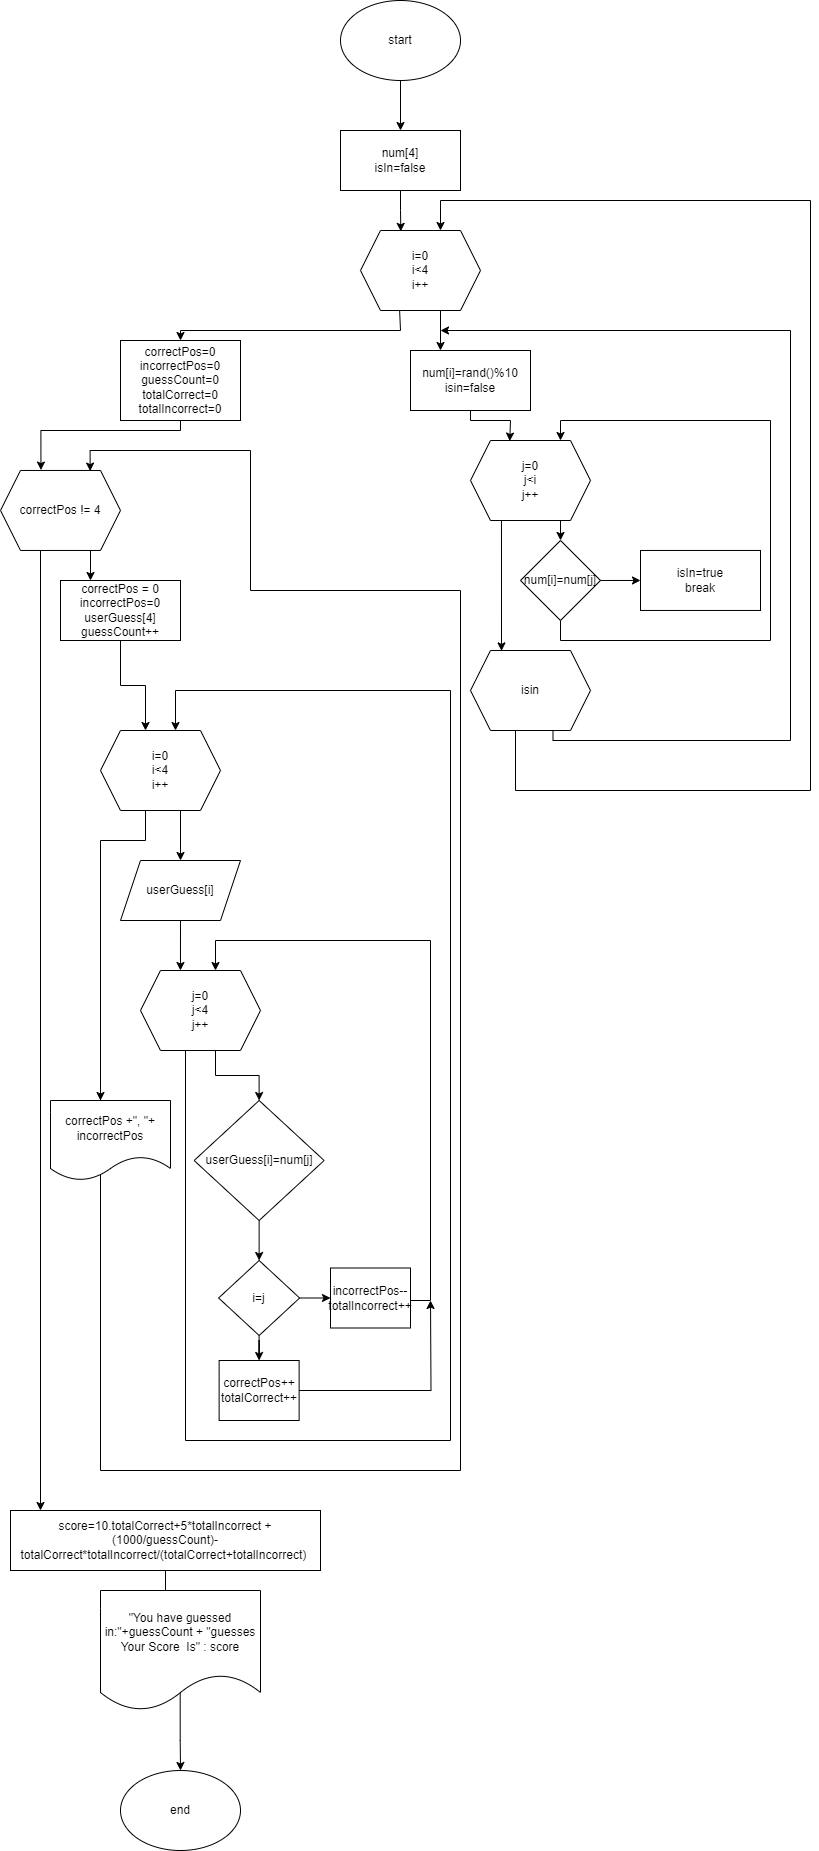

The diagram above was exported from draw.io. Its source (the exported page's mxGraphModel, read from the mxfile embedded in the PNG):
<mxGraphModel dx="2123" dy="1140" grid="1" gridSize="10" guides="1" tooltips="1" connect="1" arrows="1" fold="1" page="1" pageScale="1" pageWidth="827" pageHeight="1169" math="0" shadow="0">
  <root>
    <mxCell id="0" />
    <mxCell id="1" parent="0" />
    <mxCell id="9Mf3rItN8CbLm5MB3Xcf-2" style="edgeStyle=orthogonalEdgeStyle;rounded=0;orthogonalLoop=1;jettySize=auto;html=1;entryX=0.5;entryY=0;entryDx=0;entryDy=0;" parent="1" source="9Mf3rItN8CbLm5MB3Xcf-1" target="9Mf3rItN8CbLm5MB3Xcf-3" edge="1">
      <mxGeometry relative="1" as="geometry">
        <mxPoint x="414" y="160" as="targetPoint" />
        <Array as="points" />
      </mxGeometry>
    </mxCell>
    <mxCell id="9Mf3rItN8CbLm5MB3Xcf-1" value="start" style="ellipse;whiteSpace=wrap;html=1;" parent="1" vertex="1">
      <mxGeometry x="340" y="30" width="120" height="80" as="geometry" />
    </mxCell>
    <mxCell id="9Mf3rItN8CbLm5MB3Xcf-4" style="edgeStyle=orthogonalEdgeStyle;rounded=0;orthogonalLoop=1;jettySize=auto;html=1;entryX=0.336;entryY=0.011;entryDx=0;entryDy=0;entryPerimeter=0;" parent="1" source="9Mf3rItN8CbLm5MB3Xcf-3" target="9Mf3rItN8CbLm5MB3Xcf-6" edge="1">
      <mxGeometry relative="1" as="geometry">
        <mxPoint x="414" y="260" as="targetPoint" />
        <Array as="points" />
      </mxGeometry>
    </mxCell>
    <mxCell id="9Mf3rItN8CbLm5MB3Xcf-3" value="num[4]&lt;br&gt;isIn=false" style="rounded=0;whiteSpace=wrap;html=1;" parent="1" vertex="1">
      <mxGeometry x="340" y="160" width="120" height="60" as="geometry" />
    </mxCell>
    <mxCell id="9Mf3rItN8CbLm5MB3Xcf-6" value="i=0&lt;br&gt;i&amp;lt;4&lt;br&gt;i++" style="shape=hexagon;perimeter=hexagonPerimeter2;whiteSpace=wrap;html=1;fixedSize=1;" parent="1" vertex="1">
      <mxGeometry x="360" y="260" width="120" height="80" as="geometry" />
    </mxCell>
    <mxCell id="9Mf3rItN8CbLm5MB3Xcf-8" value="" style="endArrow=classic;html=1;rounded=0;exitX=0.326;exitY=1.001;exitDx=0;exitDy=0;exitPerimeter=0;entryX=0.5;entryY=0;entryDx=0;entryDy=0;" parent="1" source="9Mf3rItN8CbLm5MB3Xcf-6" target="9Mf3rItN8CbLm5MB3Xcf-27" edge="1">
      <mxGeometry width="50" height="50" relative="1" as="geometry">
        <mxPoint x="390" y="410" as="sourcePoint" />
        <mxPoint x="400" y="390" as="targetPoint" />
        <Array as="points">
          <mxPoint x="400" y="360" />
          <mxPoint x="180" y="360" />
        </Array>
      </mxGeometry>
    </mxCell>
    <mxCell id="9Mf3rItN8CbLm5MB3Xcf-13" value="num[i]=rand()%10&lt;br&gt;isin=false" style="rounded=0;whiteSpace=wrap;html=1;" parent="1" vertex="1">
      <mxGeometry x="410" y="380" width="120" height="60" as="geometry" />
    </mxCell>
    <mxCell id="9Mf3rItN8CbLm5MB3Xcf-14" value="" style="endArrow=classic;html=1;rounded=0;exitX=0.5;exitY=1;exitDx=0;exitDy=0;entryX=0.327;entryY=0.007;entryDx=0;entryDy=0;entryPerimeter=0;" parent="1" source="9Mf3rItN8CbLm5MB3Xcf-13" edge="1" target="9Mf3rItN8CbLm5MB3Xcf-51">
      <mxGeometry width="50" height="50" relative="1" as="geometry">
        <mxPoint x="590" y="410" as="sourcePoint" />
        <mxPoint x="440" y="470" as="targetPoint" />
        <Array as="points">
          <mxPoint x="470" y="450" />
          <mxPoint x="510" y="450" />
        </Array>
      </mxGeometry>
    </mxCell>
    <mxCell id="Qbd2qziu7w1h3b_t1Yii-48" style="edgeStyle=orthogonalEdgeStyle;rounded=0;orthogonalLoop=1;jettySize=auto;html=1;entryX=0.375;entryY=0;entryDx=0;entryDy=0;" edge="1" parent="1" source="9Mf3rItN8CbLm5MB3Xcf-20" target="9Mf3rItN8CbLm5MB3Xcf-32">
      <mxGeometry relative="1" as="geometry" />
    </mxCell>
    <mxCell id="9Mf3rItN8CbLm5MB3Xcf-20" value="correctPos = 0&lt;br&gt;incorrectPos=0&lt;br&gt;userGuess[4]&lt;br&gt;guessCount++" style="rounded=0;whiteSpace=wrap;html=1;" parent="1" vertex="1">
      <mxGeometry x="60" y="610" width="120" height="60" as="geometry" />
    </mxCell>
    <mxCell id="Qbd2qziu7w1h3b_t1Yii-6" style="edgeStyle=orthogonalEdgeStyle;rounded=0;orthogonalLoop=1;jettySize=auto;html=1;exitX=0.625;exitY=1;exitDx=0;exitDy=0;entryX=0.25;entryY=0;entryDx=0;entryDy=0;" edge="1" parent="1" source="9Mf3rItN8CbLm5MB3Xcf-21" target="9Mf3rItN8CbLm5MB3Xcf-20">
      <mxGeometry relative="1" as="geometry" />
    </mxCell>
    <mxCell id="Qbd2qziu7w1h3b_t1Yii-56" style="edgeStyle=orthogonalEdgeStyle;rounded=0;orthogonalLoop=1;jettySize=auto;html=1;exitX=0.375;exitY=1;exitDx=0;exitDy=0;" edge="1" parent="1" source="9Mf3rItN8CbLm5MB3Xcf-21">
      <mxGeometry relative="1" as="geometry">
        <mxPoint x="40" y="1540" as="targetPoint" />
        <Array as="points">
          <mxPoint x="40" y="580" />
        </Array>
      </mxGeometry>
    </mxCell>
    <mxCell id="9Mf3rItN8CbLm5MB3Xcf-21" value="correctPos != 4" style="shape=hexagon;perimeter=hexagonPerimeter2;whiteSpace=wrap;html=1;fixedSize=1;" parent="1" vertex="1">
      <mxGeometry y="499.97" width="120" height="80" as="geometry" />
    </mxCell>
    <mxCell id="9Mf3rItN8CbLm5MB3Xcf-27" value="correctPos=0&lt;br style=&quot;border-color: var(--border-color);&quot;&gt;incorrectPos=0&lt;br&gt;guessCount=0&lt;br&gt;totalCorrect=0&lt;br&gt;totalIncorrect=0" style="rounded=0;whiteSpace=wrap;html=1;" parent="1" vertex="1">
      <mxGeometry x="120" y="370" width="120" height="80" as="geometry" />
    </mxCell>
    <mxCell id="9Mf3rItN8CbLm5MB3Xcf-29" style="edgeStyle=orthogonalEdgeStyle;rounded=0;orthogonalLoop=1;jettySize=auto;html=1;entryX=0.337;entryY=-0.005;entryDx=0;entryDy=0;entryPerimeter=0;" parent="1" source="9Mf3rItN8CbLm5MB3Xcf-27" target="9Mf3rItN8CbLm5MB3Xcf-21" edge="1">
      <mxGeometry relative="1" as="geometry">
        <Array as="points">
          <mxPoint x="180" y="460" />
          <mxPoint x="40" y="460" />
        </Array>
      </mxGeometry>
    </mxCell>
    <mxCell id="Qbd2qziu7w1h3b_t1Yii-49" style="edgeStyle=orthogonalEdgeStyle;rounded=0;orthogonalLoop=1;jettySize=auto;html=1;exitX=0.625;exitY=1;exitDx=0;exitDy=0;entryX=0.5;entryY=0;entryDx=0;entryDy=0;" edge="1" parent="1" source="9Mf3rItN8CbLm5MB3Xcf-32" target="9Mf3rItN8CbLm5MB3Xcf-43">
      <mxGeometry relative="1" as="geometry">
        <Array as="points">
          <mxPoint x="180" y="840" />
        </Array>
      </mxGeometry>
    </mxCell>
    <mxCell id="Qbd2qziu7w1h3b_t1Yii-52" style="edgeStyle=orthogonalEdgeStyle;rounded=0;orthogonalLoop=1;jettySize=auto;html=1;exitX=0.375;exitY=1;exitDx=0;exitDy=0;entryX=0.747;entryY=0.008;entryDx=0;entryDy=0;entryPerimeter=0;" edge="1" parent="1" source="9Mf3rItN8CbLm5MB3Xcf-32" target="9Mf3rItN8CbLm5MB3Xcf-21">
      <mxGeometry relative="1" as="geometry">
        <mxPoint x="90" y="480" as="targetPoint" />
        <Array as="points">
          <mxPoint x="145" y="870" />
          <mxPoint x="100" y="870" />
          <mxPoint x="100" y="1500" />
          <mxPoint x="460" y="1500" />
          <mxPoint x="460" y="620" />
          <mxPoint x="250" y="620" />
          <mxPoint x="250" y="480" />
          <mxPoint x="90" y="480" />
        </Array>
      </mxGeometry>
    </mxCell>
    <mxCell id="9Mf3rItN8CbLm5MB3Xcf-32" value="i=0&lt;br&gt;i&amp;lt;4&lt;br&gt;i++" style="shape=hexagon;perimeter=hexagonPerimeter2;whiteSpace=wrap;html=1;fixedSize=1;" parent="1" vertex="1">
      <mxGeometry x="100" y="760" width="120" height="80" as="geometry" />
    </mxCell>
    <mxCell id="9Mf3rItN8CbLm5MB3Xcf-43" value="userGuess[i]" style="shape=parallelogram;perimeter=parallelogramPerimeter;whiteSpace=wrap;html=1;fixedSize=1;" parent="1" vertex="1">
      <mxGeometry x="120" y="890" width="120" height="60" as="geometry" />
    </mxCell>
    <mxCell id="9Mf3rItN8CbLm5MB3Xcf-57" style="edgeStyle=orthogonalEdgeStyle;rounded=0;orthogonalLoop=1;jettySize=auto;html=1;entryX=0.5;entryY=0;entryDx=0;entryDy=0;exitX=0.625;exitY=1;exitDx=0;exitDy=0;" parent="1" source="9Mf3rItN8CbLm5MB3Xcf-51" target="9Mf3rItN8CbLm5MB3Xcf-84" edge="1">
      <mxGeometry relative="1" as="geometry">
        <mxPoint x="490" y="569.97" as="targetPoint" />
      </mxGeometry>
    </mxCell>
    <mxCell id="9Mf3rItN8CbLm5MB3Xcf-88" style="edgeStyle=orthogonalEdgeStyle;rounded=0;orthogonalLoop=1;jettySize=auto;html=1;exitX=0.258;exitY=0.995;exitDx=0;exitDy=0;exitPerimeter=0;" parent="1" edge="1">
      <mxGeometry relative="1" as="geometry">
        <mxPoint x="501" y="680.4" as="targetPoint" />
        <mxPoint x="500.96000000000004" y="500" as="sourcePoint" />
        <Array as="points">
          <mxPoint x="501" y="672.4" />
        </Array>
      </mxGeometry>
    </mxCell>
    <mxCell id="9Mf3rItN8CbLm5MB3Xcf-51" value="j=0&lt;br&gt;j&amp;lt;i&lt;br&gt;j++" style="shape=hexagon;perimeter=hexagonPerimeter2;whiteSpace=wrap;html=1;fixedSize=1;" parent="1" vertex="1">
      <mxGeometry x="470" y="470" width="120" height="80" as="geometry" />
    </mxCell>
    <mxCell id="9Mf3rItN8CbLm5MB3Xcf-59" style="edgeStyle=orthogonalEdgeStyle;rounded=0;orthogonalLoop=1;jettySize=auto;html=1;entryX=0.75;entryY=0;entryDx=0;entryDy=0;entryPerimeter=0;" parent="1" target="9Mf3rItN8CbLm5MB3Xcf-51" edge="1">
      <mxGeometry relative="1" as="geometry">
        <mxPoint x="560" y="450" as="targetPoint" />
        <Array as="points">
          <mxPoint x="560" y="670" />
          <mxPoint x="770" y="670" />
          <mxPoint x="770" y="450" />
          <mxPoint x="560" y="450" />
        </Array>
        <mxPoint x="560.0344827586205" y="649.9355172413793" as="sourcePoint" />
      </mxGeometry>
    </mxCell>
    <mxCell id="9Mf3rItN8CbLm5MB3Xcf-80" value="" style="endArrow=classic;html=1;rounded=0;entryX=0.25;entryY=0;entryDx=0;entryDy=0;" parent="1" target="9Mf3rItN8CbLm5MB3Xcf-13" edge="1">
      <mxGeometry width="50" height="50" relative="1" as="geometry">
        <mxPoint x="440" y="340" as="sourcePoint" />
        <mxPoint x="490" y="290" as="targetPoint" />
      </mxGeometry>
    </mxCell>
    <mxCell id="Qbd2qziu7w1h3b_t1Yii-1" style="edgeStyle=orthogonalEdgeStyle;rounded=0;orthogonalLoop=1;jettySize=auto;html=1;exitX=0.625;exitY=1;exitDx=0;exitDy=0;" edge="1" parent="1">
      <mxGeometry relative="1" as="geometry">
        <mxPoint x="440" y="360" as="targetPoint" />
        <mxPoint x="552.5000000000002" y="749.98" as="sourcePoint" />
        <Array as="points">
          <mxPoint x="553" y="770" />
          <mxPoint x="790" y="770" />
          <mxPoint x="790" y="360" />
        </Array>
      </mxGeometry>
    </mxCell>
    <mxCell id="Qbd2qziu7w1h3b_t1Yii-2" style="edgeStyle=orthogonalEdgeStyle;rounded=0;orthogonalLoop=1;jettySize=auto;html=1;exitX=0.375;exitY=1;exitDx=0;exitDy=0;" edge="1" parent="1" source="9Mf3rItN8CbLm5MB3Xcf-81">
      <mxGeometry relative="1" as="geometry">
        <mxPoint x="440" y="260" as="targetPoint" />
        <Array as="points">
          <mxPoint x="515" y="820" />
          <mxPoint x="810" y="820" />
          <mxPoint x="810" y="230" />
          <mxPoint x="440" y="230" />
          <mxPoint x="440" y="260" />
        </Array>
      </mxGeometry>
    </mxCell>
    <mxCell id="9Mf3rItN8CbLm5MB3Xcf-81" value="isin" style="shape=hexagon;perimeter=hexagonPerimeter2;whiteSpace=wrap;html=1;fixedSize=1;" parent="1" vertex="1">
      <mxGeometry x="470" y="680" width="120" height="80" as="geometry" />
    </mxCell>
    <mxCell id="9Mf3rItN8CbLm5MB3Xcf-86" value="" style="edgeStyle=orthogonalEdgeStyle;rounded=0;orthogonalLoop=1;jettySize=auto;html=1;" parent="1" source="9Mf3rItN8CbLm5MB3Xcf-84" target="9Mf3rItN8CbLm5MB3Xcf-85" edge="1">
      <mxGeometry relative="1" as="geometry" />
    </mxCell>
    <mxCell id="9Mf3rItN8CbLm5MB3Xcf-84" value="num[i]=num[j]" style="rhombus;whiteSpace=wrap;html=1;" parent="1" vertex="1">
      <mxGeometry x="520" y="569.97" width="80" height="80" as="geometry" />
    </mxCell>
    <mxCell id="9Mf3rItN8CbLm5MB3Xcf-85" value="isIn=true&lt;br&gt;break" style="whiteSpace=wrap;html=1;" parent="1" vertex="1">
      <mxGeometry x="640" y="579.97" width="120" height="60" as="geometry" />
    </mxCell>
    <mxCell id="Qbd2qziu7w1h3b_t1Yii-32" style="edgeStyle=orthogonalEdgeStyle;rounded=0;orthogonalLoop=1;jettySize=auto;html=1;exitX=1;exitY=0.5;exitDx=0;exitDy=0;entryX=0.625;entryY=0;entryDx=0;entryDy=0;" edge="1" parent="1" source="Qbd2qziu7w1h3b_t1Yii-27" target="Qbd2qziu7w1h3b_t1Yii-9">
      <mxGeometry relative="1" as="geometry">
        <mxPoint x="130" y="730" as="targetPoint" />
        <Array as="points">
          <mxPoint x="410" y="1330" />
          <mxPoint x="430" y="1330" />
          <mxPoint x="430" y="970" />
          <mxPoint x="215" y="970" />
        </Array>
      </mxGeometry>
    </mxCell>
    <mxCell id="Qbd2qziu7w1h3b_t1Yii-36" style="edgeStyle=orthogonalEdgeStyle;rounded=0;orthogonalLoop=1;jettySize=auto;html=1;exitX=0.625;exitY=1;exitDx=0;exitDy=0;entryX=0.5;entryY=0;entryDx=0;entryDy=0;" edge="1" parent="1" source="Qbd2qziu7w1h3b_t1Yii-9" target="Qbd2qziu7w1h3b_t1Yii-18">
      <mxGeometry relative="1" as="geometry" />
    </mxCell>
    <mxCell id="Qbd2qziu7w1h3b_t1Yii-38" style="edgeStyle=orthogonalEdgeStyle;rounded=0;orthogonalLoop=1;jettySize=auto;html=1;exitX=0.375;exitY=1;exitDx=0;exitDy=0;entryX=0.625;entryY=0;entryDx=0;entryDy=0;" edge="1" parent="1" source="Qbd2qziu7w1h3b_t1Yii-9" target="9Mf3rItN8CbLm5MB3Xcf-32">
      <mxGeometry relative="1" as="geometry">
        <mxPoint x="180" y="720" as="targetPoint" />
        <Array as="points">
          <mxPoint x="185" y="1470" />
          <mxPoint x="450" y="1470" />
          <mxPoint x="450" y="720" />
          <mxPoint x="175" y="720" />
        </Array>
      </mxGeometry>
    </mxCell>
    <mxCell id="Qbd2qziu7w1h3b_t1Yii-9" value="j=0&lt;br&gt;j&amp;lt;4&lt;br&gt;j++" style="shape=hexagon;perimeter=hexagonPerimeter2;whiteSpace=wrap;html=1;fixedSize=1;" vertex="1" parent="1">
      <mxGeometry x="140.00000000000023" y="1000" width="120" height="80" as="geometry" />
    </mxCell>
    <mxCell id="Qbd2qziu7w1h3b_t1Yii-16" style="edgeStyle=orthogonalEdgeStyle;rounded=0;orthogonalLoop=1;jettySize=auto;html=1;exitX=0.5;exitY=1;exitDx=0;exitDy=0;entryX=0.333;entryY=0;entryDx=0;entryDy=0;entryPerimeter=0;" edge="1" parent="1" source="9Mf3rItN8CbLm5MB3Xcf-43" target="Qbd2qziu7w1h3b_t1Yii-9">
      <mxGeometry relative="1" as="geometry" />
    </mxCell>
    <mxCell id="Qbd2qziu7w1h3b_t1Yii-24" value="" style="edgeStyle=orthogonalEdgeStyle;rounded=0;orthogonalLoop=1;jettySize=auto;html=1;" edge="1" parent="1" source="Qbd2qziu7w1h3b_t1Yii-18" target="Qbd2qziu7w1h3b_t1Yii-23">
      <mxGeometry relative="1" as="geometry" />
    </mxCell>
    <mxCell id="Qbd2qziu7w1h3b_t1Yii-18" value="userGuess[i]=num[j]" style="rhombus;whiteSpace=wrap;html=1;" vertex="1" parent="1">
      <mxGeometry x="193.63" y="1130" width="130" height="120" as="geometry" />
    </mxCell>
    <mxCell id="Qbd2qziu7w1h3b_t1Yii-26" value="" style="edgeStyle=orthogonalEdgeStyle;rounded=0;orthogonalLoop=1;jettySize=auto;html=1;" edge="1" parent="1" source="Qbd2qziu7w1h3b_t1Yii-23" target="Qbd2qziu7w1h3b_t1Yii-25">
      <mxGeometry relative="1" as="geometry" />
    </mxCell>
    <mxCell id="Qbd2qziu7w1h3b_t1Yii-44" style="edgeStyle=orthogonalEdgeStyle;rounded=0;orthogonalLoop=1;jettySize=auto;html=1;exitX=1;exitY=0.5;exitDx=0;exitDy=0;entryX=0;entryY=0.5;entryDx=0;entryDy=0;" edge="1" parent="1" source="Qbd2qziu7w1h3b_t1Yii-23" target="Qbd2qziu7w1h3b_t1Yii-27">
      <mxGeometry relative="1" as="geometry" />
    </mxCell>
    <mxCell id="Qbd2qziu7w1h3b_t1Yii-23" value="i=j" style="rhombus;whiteSpace=wrap;html=1;" vertex="1" parent="1">
      <mxGeometry x="218.13" y="1290" width="81" height="75" as="geometry" />
    </mxCell>
    <mxCell id="Qbd2qziu7w1h3b_t1Yii-45" style="edgeStyle=orthogonalEdgeStyle;rounded=0;orthogonalLoop=1;jettySize=auto;html=1;" edge="1" parent="1" source="Qbd2qziu7w1h3b_t1Yii-25">
      <mxGeometry relative="1" as="geometry">
        <mxPoint x="430" y="1330" as="targetPoint" />
      </mxGeometry>
    </mxCell>
    <mxCell id="Qbd2qziu7w1h3b_t1Yii-25" value="correctPos++&lt;br&gt;totalCorrect++" style="whiteSpace=wrap;html=1;" vertex="1" parent="1">
      <mxGeometry x="218.63" y="1390" width="80" height="60" as="geometry" />
    </mxCell>
    <mxCell id="Qbd2qziu7w1h3b_t1Yii-27" value="incorrectPos--&lt;br&gt;totalIncorrect++" style="whiteSpace=wrap;html=1;" vertex="1" parent="1">
      <mxGeometry x="330" y="1297.5" width="80" height="60" as="geometry" />
    </mxCell>
    <mxCell id="Qbd2qziu7w1h3b_t1Yii-54" value="correctPos +&quot;, &quot;+&lt;br&gt;incorrectPos" style="shape=document;whiteSpace=wrap;html=1;boundedLbl=1;" vertex="1" parent="1">
      <mxGeometry x="50" y="1130" width="120" height="80" as="geometry" />
    </mxCell>
    <mxCell id="Qbd2qziu7w1h3b_t1Yii-55" value="" style="endArrow=classic;html=1;rounded=0;" edge="1" parent="1">
      <mxGeometry width="50" height="50" relative="1" as="geometry">
        <mxPoint x="100" y="1100" as="sourcePoint" />
        <mxPoint x="100" y="1130" as="targetPoint" />
      </mxGeometry>
    </mxCell>
    <mxCell id="Qbd2qziu7w1h3b_t1Yii-59" style="edgeStyle=orthogonalEdgeStyle;rounded=0;orthogonalLoop=1;jettySize=auto;html=1;" edge="1" parent="1" source="Qbd2qziu7w1h3b_t1Yii-57">
      <mxGeometry relative="1" as="geometry">
        <mxPoint x="165" y="1640" as="targetPoint" />
      </mxGeometry>
    </mxCell>
    <mxCell id="Qbd2qziu7w1h3b_t1Yii-57" value="score=10.totalCorrect+5*totalIncorrect +(1000/guessCount)-totalCorrect*totalIncorrect/(totalCorrect+totalIncorrect)&amp;nbsp;" style="rounded=0;whiteSpace=wrap;html=1;" vertex="1" parent="1">
      <mxGeometry x="10" y="1540" width="310" height="60" as="geometry" />
    </mxCell>
    <mxCell id="Qbd2qziu7w1h3b_t1Yii-61" style="edgeStyle=orthogonalEdgeStyle;rounded=0;orthogonalLoop=1;jettySize=auto;html=1;exitX=0.498;exitY=0.854;exitDx=0;exitDy=0;exitPerimeter=0;" edge="1" parent="1" source="Qbd2qziu7w1h3b_t1Yii-60">
      <mxGeometry relative="1" as="geometry">
        <mxPoint x="180" y="1800" as="targetPoint" />
      </mxGeometry>
    </mxCell>
    <mxCell id="Qbd2qziu7w1h3b_t1Yii-60" value="&quot;You have guessed in:&quot;+guessCount + &quot;guesses&lt;br&gt;Your Score&amp;nbsp; Is&quot; : score" style="shape=document;whiteSpace=wrap;html=1;boundedLbl=1;" vertex="1" parent="1">
      <mxGeometry x="100" y="1620" width="160" height="120" as="geometry" />
    </mxCell>
    <mxCell id="Qbd2qziu7w1h3b_t1Yii-62" value="end" style="ellipse;whiteSpace=wrap;html=1;" vertex="1" parent="1">
      <mxGeometry x="120" y="1800" width="120" height="80" as="geometry" />
    </mxCell>
  </root>
</mxGraphModel>